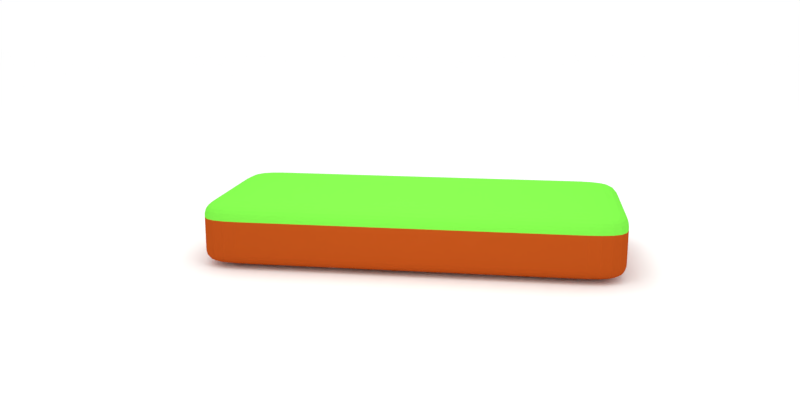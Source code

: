 # Source: orojenez_animasyon.blend  (saved by Blender 2.79.0; exported with 4.5.12 LTS)
import bpy
from mathutils import Matrix  # noqa: F401  (used for matrix-valued properties, if any)

bpy.ops.wm.read_factory_settings(use_empty=True)
scene = bpy.context.scene
scene.name = 'Scene'

# ---- collections
col_collection_1 = bpy.data.collections.new('Collection 1'); scene.collection.children.link(col_collection_1)

# ---- materials (node trees are filled in below, after node groups)
mat_material_001 = bpy.data.materials.new('Material.001')
mat_material_001.alpha_threshold = 0.0
mat_material_001.roughness = 0.5
mat_material = bpy.data.materials.new('Material')
mat_material.alpha_threshold = 0.0
mat_material.diffuse_color = (0.1968, 0.8, 0.06767, 1.0)
mat_material.roughness = 0.5
mat_material.line_color = (0.0, 0.0, 0.0, 1.0)
mat_material_007 = bpy.data.materials.new('Material.007')
mat_material_007.alpha_threshold = 0.0
mat_material_007.roughness = 0.5
mat_material_004 = bpy.data.materials.new('Material.004')
mat_material_004.alpha_threshold = 0.0
mat_material_004.roughness = 0.5

# ---- material node trees
mat_material_001.use_nodes = True; mat_material_001.node_tree.nodes.clear()
_N = mat_material_001.node_tree.nodes; _L = mat_material_001.node_tree.links
n0 = _N.new('ShaderNodeOutputMaterial'); n0.name = 'Material Output'; n0.location = (300, 300)
n1 = _N.new('ShaderNodeBsdfDiffuse'); n1.name = 'Diffuse BSDF'; n1.location = (10, 300)
n1.inputs[0].default_value = (0.4564, 0.07403, 0.009897, 1.0)
_L.new(n1.outputs[0], n0.inputs[0])
n0.is_active_output = True
mat_material_007.use_nodes = True; mat_material_007.node_tree.nodes.clear()
_N = mat_material_007.node_tree.nodes; _L = mat_material_007.node_tree.links
n0 = _N.new('ShaderNodeOutputMaterial'); n0.name = 'Material Output'; n0.location = (300, 300)
n1 = _N.new('ShaderNodeBsdfDiffuse'); n1.name = 'Diffuse BSDF'; n1.location = (10, 300)
n1.inputs[0].default_value = (1.0, 1.0, 1.0, 1.0)
_L.new(n1.outputs[0], n0.inputs[0])
n0.is_active_output = True
mat_material_004.use_nodes = True; mat_material_004.node_tree.nodes.clear()
_N = mat_material_004.node_tree.nodes; _L = mat_material_004.node_tree.links
n0 = _N.new('ShaderNodeOutputMaterial'); n0.name = 'Material Output'; n0.location = (300, 300)
n1 = _N.new('ShaderNodeEmission'); n1.name = 'Emission'; n1.location = (10, 300)
n1.inputs[0].default_value = (0.8, 0.8, 0.8, 1.0)
n1.inputs[1].default_value = 4.0
_L.new(n1.outputs[0], n0.inputs[0])
n0.is_active_output = True

# ---- world
world_world = bpy.data.worlds.new('World'); scene.world = world_world
world_world.color = (1.0, 1.0, 1.0)
world_world.use_sun_shadow = False
world_world.sun_shadow_jitter_overblur = 0.0
world_world.cycles.sampling_method = 'MANUAL'

# ---- cameras
cam_camera_001 = bpy.data.cameras.new('Camera.001')
cam_camera_001.clip_end = 100.0
cam_camera_001.lens = 35.0
cam_camera_001.sensor_width = 32.0
cam_camera_001.sensor_height = 18.0
cam_camera_001.display_size = 2.0
cam_camera_001.dof.focus_distance = 0.0

# ---- lights
light_area = bpy.data.lights.new('Area', 'AREA')
light_area.color = (0.9092, 1.0, 0.6103)
light_area.transmission_factor = 0.0
light_area.energy = 78.54
light_area.shadow_buffer_clip_start = 0.5
light_area.shadow_soft_size = 10.0
light_area.shadow_maximum_resolution = 0.006
light_area.use_absolute_resolution = True
light_area.size = 10.0
light_area.size_y = 0.1
light_area_001 = bpy.data.lights.new('Area.001', 'AREA')
light_area_001.color = (0.5134, 0.7658, 1.0)
light_area_001.transmission_factor = 0.0
light_area_001.energy = 78.54
light_area_001.shadow_buffer_clip_start = 0.5
light_area_001.shadow_soft_size = 10.0
light_area_001.shadow_maximum_resolution = 0.006
light_area_001.use_absolute_resolution = True
light_area_001.size = 10.0
light_area_001.size_y = 0.1

# ---- meshes
me_cube_001 = bpy.data.meshes.new('Cube.001')
me_cube_001.from_pydata([(-1.0, -1.0, -1.0), (-1.0, -1.0, 1.0), (-1.0, 1.0, -1.0), (-1.0, 1.0, 1.0), (1.0, -1.0, -1.0), (1.0, -1.0, 1.0), (1.0, 1.0, -1.0), (1.0, 1.0, 1.0), (-1.0, 0.0, -1.0), (-1.0, -1.0, 0.0), (-1.0, 0.0, 1.0), (-1.0, 1.0, 0.0), (0.0, 1.0, -1.0), (0.0, 1.0, 1.0), (1.0, 1.0, 0.0), (1.0, 0.0, -1.0), (1.0, 0.0, 1.0), (1.0, -1.0, 0.0), (0.0, -1.0, -1.0), (0.0, -1.0, 1.0), (0.0, 0.0, 1.0), (0.0, 0.0, -1.0), (0.0, -1.0, 0.0), (1.0, 0.0, 0.0), (0.0, 1.0, 0.0), (-1.0, 0.0, 0.0), (-1.0, -0.5, -1.0), (-1.0, -1.0, 0.5), (-1.0, 0.5, 1.0), (-1.0, 1.0, -0.5), (-0.5, 1.0, -1.0), (0.5, 1.0, 1.0), (1.0, 1.0, -0.5), (1.0, 0.5, -1.0), (1.0, -0.5, 1.0), (1.0, -1.0, -0.5), (0.5, -1.0, -1.0), (-0.5, -1.0, 1.0), (-1.0, 0.5, -1.0), (-1.0, -1.0, -0.5), (-1.0, -0.5, 1.0), (-1.0, 1.0, 0.5), (0.5, 1.0, -1.0), (-0.5, 1.0, 1.0), (1.0, 1.0, 0.5), (1.0, -0.5, -1.0), (1.0, 0.5, 1.0), (1.0, -1.0, 0.5), (-0.5, -1.0, -1.0), (0.5, -1.0, 1.0), (0.0, -0.5, 1.0), (0.0, 0.5, 1.0), (0.5, 0.0, 1.0), (-0.5, 0.0, 1.0), (0.0, -0.5, -1.0), (0.0, 0.5, -1.0), (-0.5, 0.0, -1.0), (0.5, 0.0, -1.0), (-0.5, -1.0, 0.0), (0.5, -1.0, 0.0), (0.0, -1.0, -0.5), (0.0, -1.0, 0.5), (1.0, -0.5, 0.0), (1.0, 0.5, 0.0), (1.0, 0.0, -0.5), (1.0, 0.0, 0.5), (0.5, 1.0, 0.0), (-0.5, 1.0, 0.0), (0.0, 1.0, -0.5), (0.0, 1.0, 0.5), (-1.0, 0.5, 0.0), (-1.0, -0.5, 0.0), (-1.0, 0.0, -0.5), (-1.0, 0.0, 0.5), (-1.0, -0.5, 0.5), (-1.0, -0.5, -0.5), (-1.0, 0.5, -0.5), (-0.5, 1.0, 0.5), (-0.5, 1.0, -0.5), (0.5, 1.0, -0.5), (1.0, 0.5, 0.5), (1.0, 0.5, -0.5), (1.0, -0.5, -0.5), (0.5, -1.0, 0.5), (0.5, -1.0, -0.5), (-0.5, -1.0, -0.5), (0.5, 0.5, -1.0), (-0.5, 0.5, -1.0), (-0.5, -0.5, -1.0), (-0.5, 0.5, 1.0), (0.5, 0.5, 1.0), (0.5, -0.5, 1.0), (-0.5, -0.5, 1.0), (0.5, -0.5, -1.0), (-0.5, -1.0, 0.5), (1.0, -0.5, 0.5), (0.5, 1.0, 0.5), (-1.0, 0.5, 0.5), (-0.75, 1.0, -1.0), (-0.75, -1.0, 1.0), (-0.75, 0.0, -1.0), (-0.75, -1.0, 0.0), (-0.75, 1.0, 1.0), (-0.75, -1.0, -1.0), (-0.75, 0.0, 1.0), (-0.75, 1.0, 0.0), (-0.75, 1.0, 0.5), (-0.75, 1.0, -0.5), (-0.75, -1.0, -0.5), (-0.75, 0.5, -1.0), (-0.75, -0.5, -1.0), (-0.75, 0.5, 1.0), (-0.75, -0.5, 1.0), (-0.75, -1.0, 0.5), (-0.25, 1.0, 1.0), (-0.25, -1.0, -1.0), (-0.25, 0.0, 1.0), (-0.25, 1.0, 0.0), (-0.25, 1.0, -1.0), (-0.25, -1.0, 1.0), (-0.25, 0.0, -1.0), (-0.25, -1.0, 0.0), (-0.25, 1.0, 0.5), (-0.25, 1.0, -0.5), (-0.25, -1.0, -0.5), (-0.25, 0.5, -1.0), (-0.25, -0.5, -1.0), (-0.25, 0.5, 1.0), (-0.25, -0.5, 1.0), (-0.25, -1.0, 0.5), (0.25, 1.0, -1.0), (0.25, -1.0, 1.0), (0.25, 0.0, -1.0), (0.25, -1.0, 0.0), (0.25, 1.0, 1.0), (0.25, -1.0, -1.0), (0.25, 0.0, 1.0), (0.25, 1.0, 0.0), (0.25, 1.0, -0.5), (0.25, -1.0, 0.5), (0.25, -1.0, -0.5), (0.25, 0.5, -1.0), (0.25, 0.5, 1.0), (0.25, -0.5, 1.0), (0.25, -0.5, -1.0), (0.25, 1.0, 0.5), (0.75, 1.0, 1.0), (0.75, -1.0, -1.0), (0.75, 0.0, 1.0), (0.75, 1.0, 0.0), (0.75, 1.0, -1.0), (0.75, -1.0, 1.0), (0.75, 0.0, -1.0), (0.75, -1.0, 0.0), (0.75, 1.0, -0.5), (0.75, -1.0, 0.5), (0.75, -1.0, -0.5), (0.75, 0.5, -1.0), (0.75, 0.5, 1.0), (0.75, -0.5, 1.0), (0.75, -0.5, -1.0), (0.75, 1.0, 0.5), (-0.125, 1.0, 1.0), (-0.125, -1.0, -1.0), (-0.125, 0.0, 1.0), (-0.125, 1.0, 0.0), (-0.125, 1.0, 0.5), (-0.125, 1.0, -0.5), (-0.125, 0.5, 1.0), (-0.125, -0.5, 1.0), (-0.125, 1.0, -1.0), (-0.125, -1.0, 1.0), (-0.125, 0.0, -1.0), (-0.125, -1.0, 0.0), (-0.125, -1.0, -0.5), (-0.125, 0.5, -1.0), (-0.125, -0.5, -1.0), (-0.125, -1.0, 0.5), (0.125, 1.0, -1.0), (0.125, -1.0, 1.0), (0.125, 0.0, -1.0), (0.125, -1.0, 0.0), (0.125, -1.0, 0.5), (0.125, -1.0, -0.5), (0.125, 0.5, -1.0), (0.125, -0.5, -1.0), (0.125, 1.0, 1.0), (0.125, -1.0, -1.0), (0.125, 0.0, 1.0), (0.125, 1.0, 0.0), (0.125, 1.0, -0.5), (0.125, 0.5, 1.0), (0.125, -0.5, 1.0), (0.125, 1.0, 0.5)], [], [(97, 28, 3, 41), (161, 146, 7, 44), (95, 34, 5, 47), (113, 99, 1, 27), (160, 45, 4, 147), (112, 40, 1, 99), (192, 50, 19, 179), (191, 51, 20, 188), (111, 28, 10, 104), (176, 54, 18, 163), (175, 55, 21, 172), (157, 33, 15, 152), (108, 101, 9, 39), (183, 181, 22, 60), (182, 179, 19, 61), (82, 62, 17, 35), (81, 63, 23, 64), (80, 46, 16, 65), (154, 149, 14, 32), (167, 165, 24, 68), (166, 162, 13, 69), (76, 70, 11, 29), (75, 71, 25, 72), (74, 40, 10, 73), (71, 74, 73, 25), (9, 27, 74, 71), (27, 1, 40, 74), (26, 75, 72, 8), (0, 39, 75, 26), (39, 9, 71, 75), (38, 76, 29, 2), (8, 72, 76, 38), (72, 25, 70, 76), (165, 166, 69, 24), (105, 106, 77, 67), (106, 102, 43, 77), (170, 167, 68, 12), (98, 107, 78, 30), (107, 105, 67, 78), (150, 154, 32, 6), (130, 138, 79, 42), (138, 137, 66, 79), (63, 80, 65, 23), (14, 44, 80, 63), (44, 7, 46, 80), (33, 81, 64, 15), (6, 32, 81, 33), (32, 14, 63, 81), (45, 82, 35, 4), (15, 64, 82, 45), (64, 23, 62, 82), (181, 182, 61, 22), (153, 155, 83, 59), (155, 151, 49, 83), (187, 183, 60, 18), (147, 156, 84, 36), (156, 153, 59, 84), (103, 108, 39, 0), (115, 124, 85, 48), (124, 121, 58, 85), (141, 86, 57, 132), (130, 42, 86, 141), (150, 6, 33, 157), (109, 87, 56, 100), (98, 30, 87, 109), (170, 12, 55, 175), (110, 88, 48, 103), (100, 56, 88, 110), (172, 21, 54, 176), (127, 89, 53, 116), (114, 43, 89, 127), (102, 3, 28, 111), (158, 90, 52, 148), (146, 31, 90, 158), (186, 13, 51, 191), (159, 91, 49, 151), (148, 52, 91, 159), (188, 20, 50, 192), (128, 92, 37, 119), (116, 53, 92, 128), (104, 10, 40, 112), (144, 93, 36, 135), (132, 57, 93, 144), (152, 15, 45, 160), (101, 113, 27, 9), (121, 129, 94, 58), (129, 119, 37, 94), (62, 95, 47, 17), (23, 65, 95, 62), (65, 16, 34, 95), (149, 161, 44, 14), (137, 145, 96, 66), (145, 134, 31, 96), (70, 97, 41, 11), (25, 73, 97, 70), (73, 10, 28, 97), (58, 94, 113, 101), (53, 104, 112, 92), (43, 102, 111, 89), (8, 100, 110, 26), (26, 110, 103, 0), (2, 98, 109, 38), (38, 109, 100, 8), (48, 85, 108, 103), (29, 11, 105, 107), (2, 29, 107, 98), (41, 3, 102, 106), (11, 41, 106, 105), (85, 58, 101, 108), (89, 111, 104, 53), (92, 112, 99, 37), (94, 37, 99, 113), (177, 171, 119, 129), (173, 177, 129, 121), (164, 116, 128, 169), (169, 128, 119, 171), (162, 114, 127, 168), (168, 127, 116, 164), (56, 120, 126, 88), (30, 118, 125, 87), (174, 173, 121, 124), (163, 174, 124, 115), (30, 78, 123, 118), (67, 77, 122, 117), (77, 43, 114, 122), (78, 67, 117, 123), (87, 125, 120, 56), (88, 126, 115, 48), (193, 186, 134, 145), (189, 193, 145, 137), (180, 132, 144, 185), (185, 144, 135, 187), (52, 136, 143, 91), (31, 134, 142, 90), (178, 130, 141, 184), (184, 141, 132, 180), (36, 84, 140, 135), (59, 83, 139, 133), (190, 189, 137, 138), (178, 190, 138, 130), (83, 49, 131, 139), (84, 59, 133, 140), (90, 142, 136, 52), (91, 143, 131, 49), (66, 96, 161, 149), (57, 152, 160, 93), (16, 148, 159, 34), (34, 159, 151, 5), (7, 146, 158, 46), (46, 158, 148, 16), (42, 150, 157, 86), (35, 17, 153, 156), (4, 35, 156, 147), (47, 5, 151, 155), (17, 47, 155, 153), (42, 79, 154, 150), (79, 66, 149, 154), (86, 157, 152, 57), (93, 160, 147, 36), (96, 31, 146, 161), (18, 60, 174, 163), (60, 22, 173, 174), (51, 168, 164, 20), (13, 162, 168, 51), (50, 169, 171, 19), (20, 164, 169, 50), (22, 61, 177, 173), (61, 19, 171, 177), (120, 172, 176, 126), (118, 170, 175, 125), (118, 123, 167, 170), (117, 122, 166, 165), (122, 114, 162, 166), (123, 117, 165, 167), (125, 175, 172, 120), (126, 176, 163, 115), (12, 68, 190, 178), (68, 24, 189, 190), (55, 184, 180, 21), (12, 178, 184, 55), (54, 185, 187, 18), (21, 180, 185, 54), (24, 69, 193, 189), (69, 13, 186, 193), (136, 188, 192, 143), (134, 186, 191, 142), (135, 140, 183, 187), (133, 139, 182, 181), (139, 131, 179, 182), (140, 133, 181, 183), (142, 191, 188, 136), (143, 192, 179, 131)])
me_cube_001.polygons.foreach_set('material_index', [1, 1, 1, 1, 0, 1, 1, 1, 1, 0, 0, 0, 0, 0, 1, 0, 0, 1, 0, 0, 1, 0, 0, 1, 0, 0, 1, 0, 0, 0, 0, 0, 0, 0, 0, 1, 0, 0, 0, 0, 0, 0, 0, 0, 1, 0, 0, 0, 0, 0, 0, 0, 0, 1, 0, 0, 0, 0, 0, 0, 0, 0, 0, 0, 0, 0, 0, 0, 0, 1, 1, 1, 1, 1, 1, 1, 1, 1, 1, 1, 1, 0, 0, 0, 0, 0, 1, 0, 0, 1, 0, 0, 1, 0, 0, 1, 0, 1, 1, 0, 0, 0, 0, 0, 0, 0, 1, 0, 0, 1, 1, 1, 1, 0, 1, 1, 1, 1, 0, 0, 0, 0, 0, 0, 1, 0, 0, 0, 1, 0, 0, 0, 1, 1, 0, 0, 0, 0, 0, 0, 1, 0, 1, 1, 0, 0, 1, 1, 1, 1, 0, 0, 0, 1, 0, 0, 0, 0, 0, 1, 0, 0, 1, 1, 1, 1, 0, 1, 0, 0, 0, 0, 1, 0, 0, 0, 0, 0, 0, 0, 0, 0, 0, 1, 1, 1, 0, 0, 1, 0, 1, 1])
me_cube_001.materials.append(mat_material_001)
me_cube_001.materials.append(mat_material)
me_cube_001.use_remesh_preserve_volume = False
me_cube_001.use_remesh_preserve_attributes = False
me_cube_001.use_mirror_vertex_groups = False
me_cube_001.update()
me_plane = bpy.data.meshes.new('Plane')
me_plane.from_pydata([(-1.0, -1.0, 0.0), (1.0, -1.0, 0.0), (-1.0, 1.0, 0.0), (1.0, 1.0, 0.0)], [], [(0, 1, 3, 2)])
me_plane.materials.append(mat_material_007)
me_plane.use_remesh_preserve_volume = False
me_plane.use_remesh_preserve_attributes = False
me_plane.use_mirror_vertex_groups = False
me_plane.update()
me_plane_001 = bpy.data.meshes.new('Plane.001')
me_plane_001.from_pydata([(-1.0, -1.0, 0.0), (1.0, -1.0, 0.0), (-1.0, 1.0, 0.0), (1.0, 1.0, 0.0)], [], [(0, 1, 3, 2)])
me_plane_001.materials.append(mat_material_004)
me_plane_001.use_remesh_preserve_volume = False
me_plane_001.use_remesh_preserve_attributes = False
me_plane_001.use_mirror_vertex_groups = False
me_plane_001.update()
me_plane_002 = bpy.data.meshes.new('Plane.002')
me_plane_002.from_pydata([(-1.0, -1.0, 0.0), (1.0, -1.0, 0.0), (-1.0, 1.0, 0.0), (1.0, 1.0, 0.0)], [], [(0, 1, 3, 2)])
me_plane_002.materials.append(mat_material_004)
me_plane_002.use_remesh_preserve_volume = False
me_plane_002.use_remesh_preserve_attributes = False
me_plane_002.use_mirror_vertex_groups = False
me_plane_002.update()
me_plane_003 = bpy.data.meshes.new('Plane.003')
me_plane_003.from_pydata([(-1.0, -1.0, 0.0), (1.0, -1.0, 0.0), (-1.0, 1.0, 0.0), (1.0, 1.0, 0.0)], [], [(0, 1, 3, 2)])
me_plane_003.materials.append(mat_material_004)
me_plane_003.use_remesh_preserve_volume = False
me_plane_003.use_remesh_preserve_attributes = False
me_plane_003.use_mirror_vertex_groups = False
me_plane_003.update()

# ---- objects
ob_cube = bpy.data.objects.new('Cube', me_cube_001)
ob_area = bpy.data.objects.new('Area', light_area)
ob_area_001 = bpy.data.objects.new('Area.001', light_area_001)
ob_camera = bpy.data.objects.new('Camera', cam_camera_001)
ob_plane = bpy.data.objects.new('Plane', me_plane)
ob_plane_001 = bpy.data.objects.new('Plane.001', me_plane_001)
ob_plane_002 = bpy.data.objects.new('Plane.002', me_plane_002)
ob_plane_003 = bpy.data.objects.new('Plane.003', me_plane_003)

# ---- transforms, parenting, visibility, modifiers, constraints
ob_cube.location = (0.0, 0.0, 0.8613)
ob_cube.scale = (5.366, 2.426, 0.808)
ob_cube.lineart.crease_threshold = 0.0
_m = ob_cube.modifiers.new('Subsurf', 'SUBSURF')
_m.uv_smooth = 'PRESERVE_CORNERS'
_m.quality = 2
_m.levels = 2
_m.show_only_control_edges = False
ob_area.location = (0.684, -7.142, 3.102)
ob_area.rotation_euler = (1.201, -0.0, 0.0)
ob_area.lineart.crease_threshold = 0.0
ob_area_001.location = (0.684, 8.483, 3.102)
ob_area_001.rotation_euler = (-1.122, -0.0, 0.0)
ob_area_001.lineart.crease_threshold = 0.0
ob_camera.location = (2.848, -22.79, 6.815)
ob_camera.rotation_euler = (1.34, -1.488e-05, 0.1466)
ob_camera.lineart.crease_threshold = 0.0
ob_plane.location = (0.0, 0.0, 0.0)
ob_plane.scale = (5000.0, 5000.0, 5000.0)
ob_plane.lineart.crease_threshold = 0.0
ob_plane_001.location = (-3.639, 0.0, 14.57)
ob_plane_001.rotation_euler = (0.0, -0.4746, 0.0)
ob_plane_001.scale = (2.827, 2.827, 2.827)
ob_plane_001.lineart.crease_threshold = 0.0
ob_plane_002.location = (0.7795, 6.912, 13.25)
ob_plane_002.rotation_euler = (0.0, -0.4746, -1.484)
ob_plane_002.scale = (2.827, 2.827, 2.827)
ob_plane_002.lineart.crease_threshold = 0.0
ob_plane_003.location = (0.7795, -6.135, 13.25)
ob_plane_003.rotation_euler = (0.0, -0.4746, 1.658)
ob_plane_003.scale = (2.827, 2.827, 2.827)
ob_plane_003.lineart.crease_threshold = 0.0

# ---- collection membership
col_collection_1.objects.link(ob_cube)
col_collection_1.objects.link(ob_area)
col_collection_1.objects.link(ob_area_001)
col_collection_1.objects.link(ob_camera)
col_collection_1.objects.link(ob_plane)
col_collection_1.objects.link(ob_plane_001)
col_collection_1.objects.link(ob_plane_002)
col_collection_1.objects.link(ob_plane_003)

# ---- scene / render settings (as saved in the file)
scene.camera = ob_camera
scene.frame_start = 1; scene.frame_end = 250; scene.frame_set(0)
scene.render.engine = 'CYCLES'
scene.render.image_settings.file_format = 'JPEG'
scene.render.resolution_x = 960
scene.render.resolution_y = 480
scene.render.dither_intensity = 0.0
scene.cycles.use_denoising = False
scene.cycles.samples = 100
scene.cycles.sampling_pattern = 'TABULATED_SOBOL'
scene.cycles.use_adaptive_sampling = False
scene.cycles.use_light_tree = False
scene.cycles.blur_glossy = 0.0
scene.cycles.max_bounces = 4
scene.cycles.transparent_max_bounces = 4
scene.cycles.sample_clamp_indirect = 0.0
scene.view_settings.view_transform = 'Standard'
bpy.context.view_layer.update()
